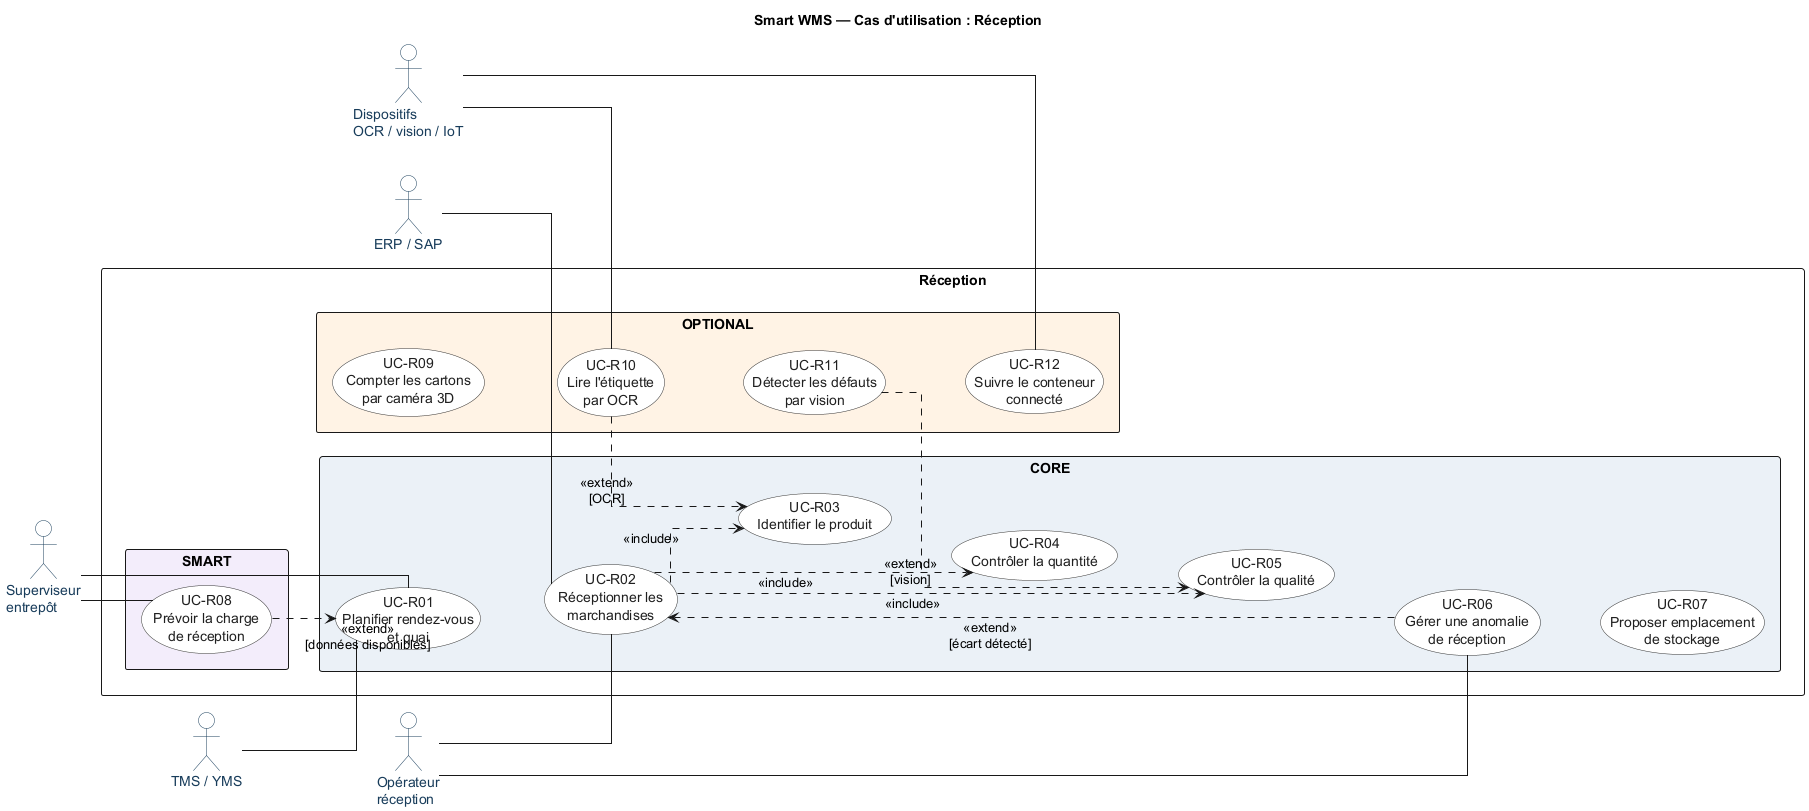

The diagram above was rendered by PlantUML. Its source (embedded in the PNG):
@startuml
title Smart WMS — Cas d'utilisation : Réception
left to right direction
skinparam shadowing false
skinparam linetype ortho
skinparam packageStyle rectangle
skinparam actor {
  BackgroundColor white
  BorderColor #193D5B
  FontColor #193D5B
}
skinparam usecase {
  BackgroundColor white
  BorderColor #303030
  FontColor #202020
}

actor "Opérateur\nréception" as receiver
actor "Superviseur\nentrepôt" as supervisor
actor "ERP / SAP" as erp
actor "TMS / YMS" as tms
actor "Dispositifs\nOCR / vision / IoT" as devices

rectangle "Réception" {
  package "CORE" #EAF1F7 {
    usecase "UC-R01\nPlanifier rendez-vous\net quai" as R01
    usecase "UC-R02\nRéceptionner les\nmarchandises" as R02
    usecase "UC-R03\nIdentifier le produit" as R03
    usecase "UC-R04\nContrôler la quantité" as R04
    usecase "UC-R05\nContrôler la qualité" as R05
    usecase "UC-R06\nGérer une anomalie\nde réception" as R06
    usecase "UC-R07\nProposer emplacement\nde stockage" as R07
    R01 -[hidden]d- R02
    R02 -[hidden]d- R03
    R03 -[hidden]d- R04
    R04 -[hidden]d- R05
    R05 -[hidden]d- R06
    R06 -[hidden]d- R07
  }
  package "SMART" #F2ECFA {
    usecase "UC-R08\nPrévoir la charge\nde réception" as R08
  }
  package "OPTIONAL" #FFF3E5 {
    usecase "UC-R09\nCompter les cartons\npar caméra 3D" as R09
    usecase "UC-R10\nLire l'étiquette\npar OCR" as R10
    usecase "UC-R11\nDétecter les défauts\npar vision" as R11
    usecase "UC-R12\nSuivre le conteneur\nconnecté" as R12
    R09 -[hidden]d- R10
    R10 -[hidden]d- R11
    R11 -[hidden]d- R12
  }
}

receiver -- R02
receiver -- R06
supervisor -- R01
supervisor -- R08
erp -- R02
tms -- R01
devices -- R10
devices -- R12
R02 ..> R03 : <<include>>
R02 ..> R04 : <<include>>
R02 ..> R05 : <<include>>
R06 ..> R02 : <<extend>>\n[écart détecté]
R08 ..> R01 : <<extend>>\n[données disponibles]
R10 ..> R03 : <<extend>>\n[OCR]
R11 ..> R05 : <<extend>>\n[vision]
@enduml